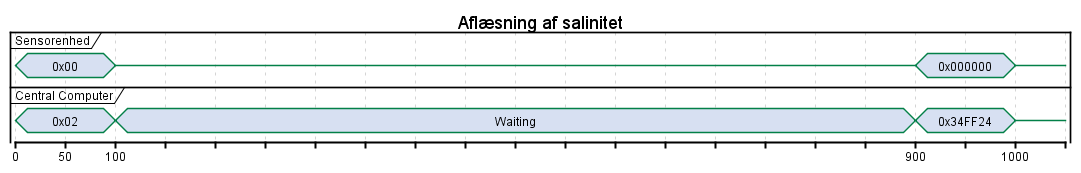

The diagram above was rendered by PlantUML. Its source (embedded in the PNG):
@startuml
title "Aflæsning af salinitet"

concise "Sensorenhed" as SE
concise "Central Computer" as CC

@0
CC is 0x02
SE is 0x00
@50
@100
CC is Waiting
SE is {-}
@900
SE is 0x000000
CC is 0x34FF24
@1000
SE is {-}
CC is {-}
@enduml